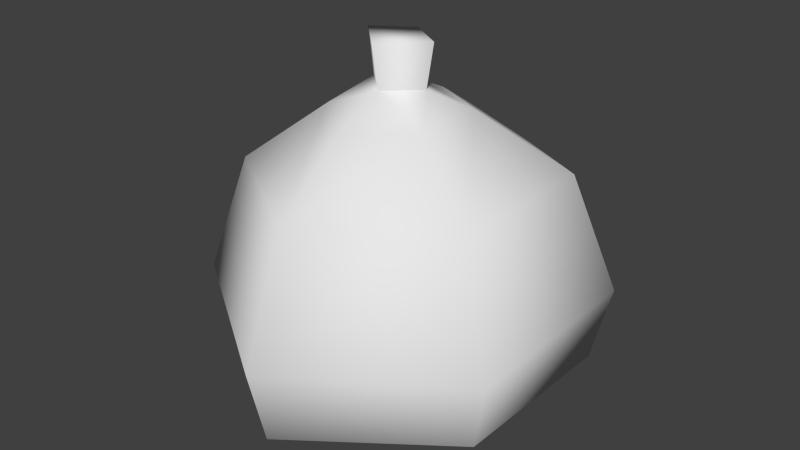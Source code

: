 # Source: fig1.blend  (saved by Blender 2.73.0; exported with 4.5.12 LTS)
import bpy
from mathutils import Matrix  # noqa: F401  (used for matrix-valued properties, if any)

bpy.ops.wm.read_factory_settings(use_empty=True)
scene = bpy.context.scene
scene.name = 'Scene'

# ---- collections
col_collection_1 = bpy.data.collections.new('Collection 1'); scene.collection.children.link(col_collection_1)

# ---- materials (node trees are filled in below, after node groups)
mat_material_001 = bpy.data.materials.new('Material.001')
mat_material_001.alpha_threshold = 0.0
mat_material_001.use_transparent_shadow = False
mat_material_001.roughness = 0.5

# ---- material node trees

# ---- world
world_world = bpy.data.worlds.new('World'); scene.world = world_world
world_world.color = (0.05088, 0.05088, 0.05088)
world_world.use_sun_shadow = False
world_world.sun_shadow_jitter_overblur = 0.0
world_world.cycles.sampling_method = 'MANUAL'
world_world.cycles.sample_map_resolution = 256

# ---- meshes
me_circle = bpy.data.meshes.new('Circle')
me_circle.from_pydata([(0.06715, 0.01279, -0.01897), (0.06689, 0.09718, -0.01897), (0.05218, 0.02017, 0.02966), (0.05199, 0.08582, 0.02966), (0.02233, 0.03489, 0.05449), (0.02225, 0.06314, 0.05449), (0.01223, 0.04863, 0.0634), (0.01502, 0.049, 0.08122), (0.06111, 0.01576, -0.04758), (0.06088, 0.0926, -0.04929), (0.03132, 0.03046, -0.06586), (0.0312, 0.06997, -0.06847), (1.386e-09, -0.0327, -0.01897), (-0.06715, 0.01279, -0.01897), (-0.06689, 0.09718, -0.01897), (1.386e-09, 0.1304, -0.01897), (1.386e-09, -0.01395, 0.02966), (-0.05218, 0.02017, 0.02966), (-0.05199, 0.08582, 0.02966), (1.386e-09, 0.1117, 0.02966), (1.386e-09, 0.01775, 0.05449), (-0.02233, 0.03489, 0.05449), (-0.02225, 0.06314, 0.05449), (1.386e-09, 0.07426, 0.05449), (1.386e-09, 0.03687, 0.0634), (-0.01223, 0.04863, 0.0634), (1.386e-09, 0.05627, 0.0634), (1.386e-09, 0.03406, 0.08122), (-0.01502, 0.049, 0.08122), (1.386e-09, 0.04601, -0.05461), (1.386e-09, 0.0587, 0.08122), (1.386e-09, -0.02514, -0.05019), (-0.06111, 0.01576, -0.04758), (-0.06088, 0.0926, -0.04929), (1.386e-09, 0.1228, -0.04929), (1.386e-09, 0.0065, -0.06793), (-0.03132, 0.03046, -0.06586), (-0.0312, 0.06997, -0.06847), (1.386e-09, 0.08552, -0.06847)], [], [(1, 15, 19, 3), (0, 1, 3, 2), (12, 0, 2, 16), (3, 19, 23, 5), (2, 3, 5, 4), (16, 2, 4, 20), (6, 26, 30, 7), (10, 35, 29), (11, 10, 29), (20, 4, 24), (38, 11, 29), (24, 6, 7, 27), (15, 1, 9, 34), (1, 0, 8, 9), (0, 12, 31, 8), (34, 9, 11, 38), (9, 8, 10, 11), (8, 31, 35, 10), (5, 23, 26), (4, 5, 6), (27, 7, 30), (6, 5, 26), (4, 6, 24), (14, 18, 19, 15), (13, 17, 18, 14), (12, 16, 17, 13), (18, 22, 23, 19), (17, 21, 22, 18), (16, 20, 21, 17), (25, 28, 30, 26), (36, 29, 35), (37, 29, 36), (20, 24, 21), (38, 29, 37), (24, 27, 28, 25), (15, 34, 33, 14), (14, 33, 32, 13), (13, 32, 31, 12), (34, 38, 37, 33), (33, 37, 36, 32), (32, 36, 35, 31), (22, 26, 23), (21, 25, 22), (27, 30, 28), (25, 26, 22), (21, 24, 25)])
me_circle.polygons.foreach_set('use_smooth', [True] * 46)
_uv = me_circle.uv_layers.new(name='UVMap')
_uv.uv.foreach_set('vector', [0.6818, 0.3956, 1.0, 0.3231, 0.9549, 0.6434, 0.7022, 0.5903, 0.4216, 0.4509, 0.6818, 0.3956, 0.7022, 0.5903, 0.477, 0.6445, 0.06175, 0.4888, 0.4216, 0.4509, 0.477, 0.6445, 0.205, 0.7862, 0.7022, 0.5903, 0.9549, 0.6434, 0.7916, 0.8347, 0.6815, 0.7816, 0.477, 0.6445, 0.7022, 0.5903, 0.6815, 0.7816, 0.5541, 0.8083, 0.205, 0.7862, 0.477, 0.6445, 0.5541, 0.8083, 0.4493, 0.9119, 0.2114, 0.8147, 0.3038, 0.8699, 0.25, 0.9883, 0.1327, 0.9182, 0.4119, 0.1991, 0.2303, 0.1124, 0.4337, 0.01679, 0.5715, 0.1513, 0.4119, 0.1991, 0.4337, 0.01679, 0.4493, 0.9119, 0.5541, 0.8083, 0.5658, 0.9505, 0.6763, 0.009177, 0.5715, 0.1513, 0.4337, 0.01679, 0.1244, 0.7307, 0.2114, 0.8147, 0.1327, 0.9182, 0.0222, 0.8115, 1.0, 0.3231, 0.6818, 0.3956, 0.6445, 0.2777, 0.9048, 0.1248, 0.6818, 0.3956, 0.4216, 0.4509, 0.4076, 0.3454, 0.6445, 0.2777, 0.4216, 0.4509, 0.06175, 0.4888, 0.08085, 0.2825, 0.4076, 0.3454, 0.9048, 0.1248, 0.6445, 0.2777, 0.5715, 0.1513, 0.6763, 0.009177, 0.6445, 0.2777, 0.4076, 0.3454, 0.4119, 0.1991, 0.5715, 0.1513, 0.4076, 0.3454, 0.08085, 0.2825, 0.2303, 0.1124, 0.4119, 0.1991, 0.6815, 0.7816, 0.7916, 0.8347, 0.713, 0.9174, 0.5541, 0.8083, 0.6815, 0.7816, 0.6348, 0.869, 0.861, 0.802, 0.9899, 0.9322, 0.8351, 0.9834, 0.6348, 0.869, 0.6815, 0.7816, 0.713, 0.9174, 0.5541, 0.8083, 0.6348, 0.869, 0.5658, 0.9505, 0.6818, 0.3956, 0.7022, 0.5903, 0.9549, 0.6434, 1.0, 0.3231, 0.4216, 0.4509, 0.477, 0.6445, 0.7022, 0.5903, 0.6818, 0.3956, 0.06175, 0.4888, 0.205, 0.7862, 0.477, 0.6445, 0.4216, 0.4509, 0.7022, 0.5903, 0.6815, 0.7816, 0.7916, 0.8347, 0.9549, 0.6434, 0.477, 0.6445, 0.5541, 0.8083, 0.6815, 0.7816, 0.7022, 0.5903, 0.205, 0.7862, 0.4493, 0.9119, 0.5541, 0.8083, 0.477, 0.6445, 0.2114, 0.8147, 0.1327, 0.9182, 0.25, 0.9883, 0.3038, 0.8699, 0.4119, 0.1991, 0.4337, 0.01679, 0.2303, 0.1124, 0.5715, 0.1513, 0.4337, 0.01679, 0.4119, 0.1991, 0.4493, 0.9119, 0.5658, 0.9505, 0.5541, 0.8083, 0.6763, 0.009177, 0.4337, 0.01679, 0.5715, 0.1513, 0.1244, 0.7307, 0.0222, 0.8115, 0.1327, 0.9182, 0.2114, 0.8147, 1.0, 0.3231, 0.9048, 0.1248, 0.6445, 0.2777, 0.6818, 0.3956, 0.6818, 0.3956, 0.6445, 0.2777, 0.4076, 0.3454, 0.4216, 0.4509, 0.4216, 0.4509, 0.4076, 0.3454, 0.08085, 0.2825, 0.06175, 0.4888, 0.9048, 0.1248, 0.6763, 0.009177, 0.5715, 0.1513, 0.6445, 0.2777, 0.6445, 0.2777, 0.5715, 0.1513, 0.4119, 0.1991, 0.4076, 0.3454, 0.4076, 0.3454, 0.4119, 0.1991, 0.2303, 0.1124, 0.08085, 0.2825, 0.6815, 0.7816, 0.713, 0.9174, 0.7916, 0.8347, 0.5541, 0.8083, 0.6348, 0.869, 0.6815, 0.7816, 0.861, 0.802, 0.8351, 0.9834, 0.9899, 0.9322, 0.6348, 0.869, 0.713, 0.9174, 0.6815, 0.7816, 0.5541, 0.8083, 0.5658, 0.9505, 0.6348, 0.869])
me_circle.materials.append(mat_material_001)
me_circle.use_remesh_preserve_volume = False
me_circle.use_remesh_preserve_attributes = False
me_circle.use_mirror_vertex_groups = False
me_circle.update()

# ---- objects
ob_circle = bpy.data.objects.new('Circle', me_circle)

# ---- transforms, parenting, visibility, modifiers, constraints
ob_circle.location = (0.0, 0.0, 0.0)
ob_circle.lineart.crease_threshold = 0.0

# ---- collection membership
col_collection_1.objects.link(ob_circle)

# ---- scene / render settings (as saved in the file)
scene.frame_start = 1; scene.frame_end = 250; scene.frame_set(1)
scene.render.engine = 'BLENDER_EEVEE_NEXT'
scene.render.resolution_percentage = 50
scene.render.dither_intensity = 0.0
scene.cycles.use_denoising = False
scene.cycles.samples = 10
scene.cycles.sampling_pattern = 'TABULATED_SOBOL'
scene.cycles.light_sampling_threshold = 0.0
scene.cycles.use_adaptive_sampling = False
scene.cycles.use_light_tree = False
scene.cycles.blur_glossy = 0.0
scene.cycles.pixel_filter_type = 'GAUSSIAN'
scene.cycles.sample_clamp_indirect = 0.0
scene.view_settings.view_transform = 'Standard'
bpy.context.view_layer.update()

# ---- added for rendering (the .blend has no active camera and no usable light): camera, sun
cam_auto = bpy.data.cameras.new('AutoCamera')
cam_auto.lens = 50.0
cam_auto.sensor_width = 36.0
cam_auto.clip_end = 1000.0
ob_auto_camera = bpy.data.objects.new('AutoCamera', cam_auto)
scene.collection.objects.link(ob_auto_camera)
ob_auto_camera.location = (0.239568, -0.238629, 0.198032)
ob_auto_camera.rotation_euler = (1.09748, -7.21219e-08, 0.694738)
scene.camera = ob_auto_camera
light_auto_sun = bpy.data.lights.new('AutoSun', 'SUN')
light_auto_sun.energy = 3.0
light_auto_sun.angle = 0.0523599
ob_auto_sun = bpy.data.objects.new('AutoSun', light_auto_sun)
scene.collection.objects.link(ob_auto_sun)
ob_auto_sun.rotation_euler = (0.872665, 0.174533, 0.523599)
bpy.context.view_layer.update()
